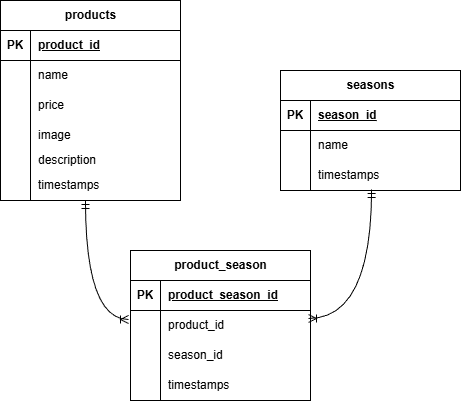

The diagram above was exported from draw.io. Its source (the exported page's mxGraphModel, read from the mxfile embedded in the PNG):
<mxGraphModel dx="553" dy="471" grid="1" gridSize="10" guides="1" tooltips="1" connect="1" arrows="1" fold="1" page="1" pageScale="1" pageWidth="827" pageHeight="1169" math="0" shadow="0">
  <root>
    <mxCell id="0" />
    <mxCell id="1" parent="0" />
    <mxCell id="2" value="products" style="shape=table;startSize=30;container=1;collapsible=1;childLayout=tableLayout;fixedRows=1;rowLines=0;fontStyle=1;align=center;resizeLast=1;html=1;" parent="1" vertex="1">
      <mxGeometry x="40" y="150" width="180" height="200" as="geometry" />
    </mxCell>
    <mxCell id="3" value="" style="shape=tableRow;horizontal=0;startSize=0;swimlaneHead=0;swimlaneBody=0;fillColor=none;collapsible=0;dropTarget=0;points=[[0,0.5],[1,0.5]];portConstraint=eastwest;top=0;left=0;right=0;bottom=1;" parent="2" vertex="1">
      <mxGeometry y="30" width="180" height="30" as="geometry" />
    </mxCell>
    <mxCell id="4" value="PK" style="shape=partialRectangle;connectable=0;fillColor=none;top=0;left=0;bottom=0;right=0;fontStyle=1;overflow=hidden;whiteSpace=wrap;html=1;" parent="3" vertex="1">
      <mxGeometry width="30" height="30" as="geometry">
        <mxRectangle width="30" height="30" as="alternateBounds" />
      </mxGeometry>
    </mxCell>
    <mxCell id="5" value="product_id" style="shape=partialRectangle;connectable=0;fillColor=none;top=0;left=0;bottom=0;right=0;align=left;spacingLeft=6;fontStyle=5;overflow=hidden;whiteSpace=wrap;html=1;" parent="3" vertex="1">
      <mxGeometry x="30" width="150" height="30" as="geometry">
        <mxRectangle width="150" height="30" as="alternateBounds" />
      </mxGeometry>
    </mxCell>
    <mxCell id="6" value="" style="shape=tableRow;horizontal=0;startSize=0;swimlaneHead=0;swimlaneBody=0;fillColor=none;collapsible=0;dropTarget=0;points=[[0,0.5],[1,0.5]];portConstraint=eastwest;top=0;left=0;right=0;bottom=0;" parent="2" vertex="1">
      <mxGeometry y="60" width="180" height="30" as="geometry" />
    </mxCell>
    <mxCell id="7" value="" style="shape=partialRectangle;connectable=0;fillColor=none;top=0;left=0;bottom=0;right=0;editable=1;overflow=hidden;whiteSpace=wrap;html=1;" parent="6" vertex="1">
      <mxGeometry width="30" height="30" as="geometry">
        <mxRectangle width="30" height="30" as="alternateBounds" />
      </mxGeometry>
    </mxCell>
    <mxCell id="8" value="name" style="shape=partialRectangle;connectable=0;fillColor=none;top=0;left=0;bottom=0;right=0;align=left;spacingLeft=6;overflow=hidden;whiteSpace=wrap;html=1;" parent="6" vertex="1">
      <mxGeometry x="30" width="150" height="30" as="geometry">
        <mxRectangle width="150" height="30" as="alternateBounds" />
      </mxGeometry>
    </mxCell>
    <mxCell id="9" value="" style="shape=tableRow;horizontal=0;startSize=0;swimlaneHead=0;swimlaneBody=0;fillColor=none;collapsible=0;dropTarget=0;points=[[0,0.5],[1,0.5]];portConstraint=eastwest;top=0;left=0;right=0;bottom=0;" parent="2" vertex="1">
      <mxGeometry y="90" width="180" height="30" as="geometry" />
    </mxCell>
    <mxCell id="10" value="" style="shape=partialRectangle;connectable=0;fillColor=none;top=0;left=0;bottom=0;right=0;editable=1;overflow=hidden;whiteSpace=wrap;html=1;" parent="9" vertex="1">
      <mxGeometry width="30" height="30" as="geometry">
        <mxRectangle width="30" height="30" as="alternateBounds" />
      </mxGeometry>
    </mxCell>
    <mxCell id="11" value="price" style="shape=partialRectangle;connectable=0;fillColor=none;top=0;left=0;bottom=0;right=0;align=left;spacingLeft=6;overflow=hidden;whiteSpace=wrap;html=1;" parent="9" vertex="1">
      <mxGeometry x="30" width="150" height="30" as="geometry">
        <mxRectangle width="150" height="30" as="alternateBounds" />
      </mxGeometry>
    </mxCell>
    <mxCell id="12" value="" style="shape=tableRow;horizontal=0;startSize=0;swimlaneHead=0;swimlaneBody=0;fillColor=none;collapsible=0;dropTarget=0;points=[[0,0.5],[1,0.5]];portConstraint=eastwest;top=0;left=0;right=0;bottom=0;" parent="2" vertex="1">
      <mxGeometry y="120" width="180" height="30" as="geometry" />
    </mxCell>
    <mxCell id="13" value="" style="shape=partialRectangle;connectable=0;fillColor=none;top=0;left=0;bottom=0;right=0;editable=1;overflow=hidden;whiteSpace=wrap;html=1;" parent="12" vertex="1">
      <mxGeometry width="30" height="30" as="geometry">
        <mxRectangle width="30" height="30" as="alternateBounds" />
      </mxGeometry>
    </mxCell>
    <mxCell id="14" value="image" style="shape=partialRectangle;connectable=0;fillColor=none;top=0;left=0;bottom=0;right=0;align=left;spacingLeft=6;overflow=hidden;whiteSpace=wrap;html=1;" parent="12" vertex="1">
      <mxGeometry x="30" width="150" height="30" as="geometry">
        <mxRectangle width="150" height="30" as="alternateBounds" />
      </mxGeometry>
    </mxCell>
    <mxCell id="15" value="" style="shape=tableRow;horizontal=0;startSize=0;swimlaneHead=0;swimlaneBody=0;fillColor=none;collapsible=0;dropTarget=0;points=[[0,0.5],[1,0.5]];portConstraint=eastwest;top=0;left=0;right=0;bottom=0;" parent="2" vertex="1">
      <mxGeometry y="150" width="180" height="20" as="geometry" />
    </mxCell>
    <mxCell id="16" value="" style="shape=partialRectangle;connectable=0;fillColor=none;top=0;left=0;bottom=0;right=0;editable=1;overflow=hidden;whiteSpace=wrap;html=1;" parent="15" vertex="1">
      <mxGeometry width="30" height="20" as="geometry">
        <mxRectangle width="30" height="20" as="alternateBounds" />
      </mxGeometry>
    </mxCell>
    <mxCell id="17" value="description" style="shape=partialRectangle;connectable=0;fillColor=none;top=0;left=0;bottom=0;right=0;align=left;spacingLeft=6;overflow=hidden;whiteSpace=wrap;html=1;" parent="15" vertex="1">
      <mxGeometry x="30" width="150" height="20" as="geometry">
        <mxRectangle width="150" height="20" as="alternateBounds" />
      </mxGeometry>
    </mxCell>
    <mxCell id="53" value="" style="shape=tableRow;horizontal=0;startSize=0;swimlaneHead=0;swimlaneBody=0;fillColor=none;collapsible=0;dropTarget=0;points=[[0,0.5],[1,0.5]];portConstraint=eastwest;top=0;left=0;right=0;bottom=0;" vertex="1" parent="2">
      <mxGeometry y="170" width="180" height="30" as="geometry" />
    </mxCell>
    <mxCell id="54" value="" style="shape=partialRectangle;connectable=0;fillColor=none;top=0;left=0;bottom=0;right=0;editable=1;overflow=hidden;whiteSpace=wrap;html=1;" vertex="1" parent="53">
      <mxGeometry width="30" height="30" as="geometry">
        <mxRectangle width="30" height="30" as="alternateBounds" />
      </mxGeometry>
    </mxCell>
    <mxCell id="55" value="timestamps" style="shape=partialRectangle;connectable=0;fillColor=none;top=0;left=0;bottom=0;right=0;align=left;spacingLeft=6;overflow=hidden;whiteSpace=wrap;html=1;" vertex="1" parent="53">
      <mxGeometry x="30" width="150" height="30" as="geometry">
        <mxRectangle width="150" height="30" as="alternateBounds" />
      </mxGeometry>
    </mxCell>
    <mxCell id="21" value="product_season" style="shape=table;startSize=30;container=1;collapsible=1;childLayout=tableLayout;fixedRows=1;rowLines=0;fontStyle=1;align=center;resizeLast=1;html=1;" parent="1" vertex="1">
      <mxGeometry x="170" y="400" width="180" height="150" as="geometry" />
    </mxCell>
    <mxCell id="22" value="" style="shape=tableRow;horizontal=0;startSize=0;swimlaneHead=0;swimlaneBody=0;fillColor=none;collapsible=0;dropTarget=0;points=[[0,0.5],[1,0.5]];portConstraint=eastwest;top=0;left=0;right=0;bottom=1;" parent="21" vertex="1">
      <mxGeometry y="30" width="180" height="30" as="geometry" />
    </mxCell>
    <mxCell id="23" value="PK" style="shape=partialRectangle;connectable=0;fillColor=none;top=0;left=0;bottom=0;right=0;fontStyle=1;overflow=hidden;whiteSpace=wrap;html=1;" parent="22" vertex="1">
      <mxGeometry width="30" height="30" as="geometry">
        <mxRectangle width="30" height="30" as="alternateBounds" />
      </mxGeometry>
    </mxCell>
    <mxCell id="24" value="product_season_id" style="shape=partialRectangle;connectable=0;fillColor=none;top=0;left=0;bottom=0;right=0;align=left;spacingLeft=6;fontStyle=5;overflow=hidden;whiteSpace=wrap;html=1;" parent="22" vertex="1">
      <mxGeometry x="30" width="150" height="30" as="geometry">
        <mxRectangle width="150" height="30" as="alternateBounds" />
      </mxGeometry>
    </mxCell>
    <mxCell id="25" value="" style="shape=tableRow;horizontal=0;startSize=0;swimlaneHead=0;swimlaneBody=0;fillColor=none;collapsible=0;dropTarget=0;points=[[0,0.5],[1,0.5]];portConstraint=eastwest;top=0;left=0;right=0;bottom=0;" parent="21" vertex="1">
      <mxGeometry y="60" width="180" height="30" as="geometry" />
    </mxCell>
    <mxCell id="26" value="" style="shape=partialRectangle;connectable=0;fillColor=none;top=0;left=0;bottom=0;right=0;editable=1;overflow=hidden;whiteSpace=wrap;html=1;" parent="25" vertex="1">
      <mxGeometry width="30" height="30" as="geometry">
        <mxRectangle width="30" height="30" as="alternateBounds" />
      </mxGeometry>
    </mxCell>
    <mxCell id="27" value="product_id" style="shape=partialRectangle;connectable=0;fillColor=none;top=0;left=0;bottom=0;right=0;align=left;spacingLeft=6;overflow=hidden;whiteSpace=wrap;html=1;" parent="25" vertex="1">
      <mxGeometry x="30" width="150" height="30" as="geometry">
        <mxRectangle width="150" height="30" as="alternateBounds" />
      </mxGeometry>
    </mxCell>
    <mxCell id="28" value="" style="shape=tableRow;horizontal=0;startSize=0;swimlaneHead=0;swimlaneBody=0;fillColor=none;collapsible=0;dropTarget=0;points=[[0,0.5],[1,0.5]];portConstraint=eastwest;top=0;left=0;right=0;bottom=0;" parent="21" vertex="1">
      <mxGeometry y="90" width="180" height="30" as="geometry" />
    </mxCell>
    <mxCell id="29" value="" style="shape=partialRectangle;connectable=0;fillColor=none;top=0;left=0;bottom=0;right=0;editable=1;overflow=hidden;whiteSpace=wrap;html=1;" parent="28" vertex="1">
      <mxGeometry width="30" height="30" as="geometry">
        <mxRectangle width="30" height="30" as="alternateBounds" />
      </mxGeometry>
    </mxCell>
    <mxCell id="30" value="season_id" style="shape=partialRectangle;connectable=0;fillColor=none;top=0;left=0;bottom=0;right=0;align=left;spacingLeft=6;overflow=hidden;whiteSpace=wrap;html=1;" parent="28" vertex="1">
      <mxGeometry x="30" width="150" height="30" as="geometry">
        <mxRectangle width="150" height="30" as="alternateBounds" />
      </mxGeometry>
    </mxCell>
    <mxCell id="83" value="" style="shape=tableRow;horizontal=0;startSize=0;swimlaneHead=0;swimlaneBody=0;fillColor=none;collapsible=0;dropTarget=0;points=[[0,0.5],[1,0.5]];portConstraint=eastwest;top=0;left=0;right=0;bottom=0;" vertex="1" parent="21">
      <mxGeometry y="120" width="180" height="30" as="geometry" />
    </mxCell>
    <mxCell id="84" value="" style="shape=partialRectangle;connectable=0;fillColor=none;top=0;left=0;bottom=0;right=0;editable=1;overflow=hidden;whiteSpace=wrap;html=1;" vertex="1" parent="83">
      <mxGeometry width="30" height="30" as="geometry">
        <mxRectangle width="30" height="30" as="alternateBounds" />
      </mxGeometry>
    </mxCell>
    <mxCell id="85" value="timestamps" style="shape=partialRectangle;connectable=0;fillColor=none;top=0;left=0;bottom=0;right=0;align=left;spacingLeft=6;overflow=hidden;whiteSpace=wrap;html=1;" vertex="1" parent="83">
      <mxGeometry x="30" width="150" height="30" as="geometry">
        <mxRectangle width="150" height="30" as="alternateBounds" />
      </mxGeometry>
    </mxCell>
    <mxCell id="34" value="seasons" style="shape=table;startSize=30;container=1;collapsible=1;childLayout=tableLayout;fixedRows=1;rowLines=0;fontStyle=1;align=center;resizeLast=1;html=1;" parent="1" vertex="1">
      <mxGeometry x="320" y="220" width="180" height="120" as="geometry" />
    </mxCell>
    <mxCell id="35" value="" style="shape=tableRow;horizontal=0;startSize=0;swimlaneHead=0;swimlaneBody=0;fillColor=none;collapsible=0;dropTarget=0;points=[[0,0.5],[1,0.5]];portConstraint=eastwest;top=0;left=0;right=0;bottom=1;" parent="34" vertex="1">
      <mxGeometry y="30" width="180" height="30" as="geometry" />
    </mxCell>
    <mxCell id="36" value="PK" style="shape=partialRectangle;connectable=0;fillColor=none;top=0;left=0;bottom=0;right=0;fontStyle=1;overflow=hidden;whiteSpace=wrap;html=1;" parent="35" vertex="1">
      <mxGeometry width="30" height="30" as="geometry">
        <mxRectangle width="30" height="30" as="alternateBounds" />
      </mxGeometry>
    </mxCell>
    <mxCell id="37" value="season_id" style="shape=partialRectangle;connectable=0;fillColor=none;top=0;left=0;bottom=0;right=0;align=left;spacingLeft=6;fontStyle=5;overflow=hidden;whiteSpace=wrap;html=1;" parent="35" vertex="1">
      <mxGeometry x="30" width="150" height="30" as="geometry">
        <mxRectangle width="150" height="30" as="alternateBounds" />
      </mxGeometry>
    </mxCell>
    <mxCell id="38" value="" style="shape=tableRow;horizontal=0;startSize=0;swimlaneHead=0;swimlaneBody=0;fillColor=none;collapsible=0;dropTarget=0;points=[[0,0.5],[1,0.5]];portConstraint=eastwest;top=0;left=0;right=0;bottom=0;" parent="34" vertex="1">
      <mxGeometry y="60" width="180" height="30" as="geometry" />
    </mxCell>
    <mxCell id="39" value="" style="shape=partialRectangle;connectable=0;fillColor=none;top=0;left=0;bottom=0;right=0;editable=1;overflow=hidden;whiteSpace=wrap;html=1;" parent="38" vertex="1">
      <mxGeometry width="30" height="30" as="geometry">
        <mxRectangle width="30" height="30" as="alternateBounds" />
      </mxGeometry>
    </mxCell>
    <mxCell id="40" value="name" style="shape=partialRectangle;connectable=0;fillColor=none;top=0;left=0;bottom=0;right=0;align=left;spacingLeft=6;overflow=hidden;whiteSpace=wrap;html=1;" parent="38" vertex="1">
      <mxGeometry x="30" width="150" height="30" as="geometry">
        <mxRectangle width="150" height="30" as="alternateBounds" />
      </mxGeometry>
    </mxCell>
    <mxCell id="80" value="" style="shape=tableRow;horizontal=0;startSize=0;swimlaneHead=0;swimlaneBody=0;fillColor=none;collapsible=0;dropTarget=0;points=[[0,0.5],[1,0.5]];portConstraint=eastwest;top=0;left=0;right=0;bottom=0;" vertex="1" parent="34">
      <mxGeometry y="90" width="180" height="30" as="geometry" />
    </mxCell>
    <mxCell id="81" value="" style="shape=partialRectangle;connectable=0;fillColor=none;top=0;left=0;bottom=0;right=0;editable=1;overflow=hidden;whiteSpace=wrap;html=1;" vertex="1" parent="80">
      <mxGeometry width="30" height="30" as="geometry">
        <mxRectangle width="30" height="30" as="alternateBounds" />
      </mxGeometry>
    </mxCell>
    <mxCell id="82" value="timestamps" style="shape=partialRectangle;connectable=0;fillColor=none;top=0;left=0;bottom=0;right=0;align=left;spacingLeft=6;overflow=hidden;whiteSpace=wrap;html=1;" vertex="1" parent="80">
      <mxGeometry x="30" width="150" height="30" as="geometry">
        <mxRectangle width="150" height="30" as="alternateBounds" />
      </mxGeometry>
    </mxCell>
    <mxCell id="51" value="" style="edgeStyle=orthogonalEdgeStyle;fontSize=12;html=1;endArrow=ERoneToMany;startArrow=ERmandOne;exitX=0.472;exitY=1;exitDx=0;exitDy=0;exitPerimeter=0;entryX=-0.011;entryY=0.3;entryDx=0;entryDy=0;entryPerimeter=0;curved=1;" parent="1" source="53" target="25" edge="1">
      <mxGeometry width="100" height="100" relative="1" as="geometry">
        <mxPoint x="115.05999999999995" y="363" as="sourcePoint" />
        <mxPoint x="290" y="290" as="targetPoint" />
      </mxGeometry>
    </mxCell>
    <mxCell id="52" value="" style="edgeStyle=orthogonalEdgeStyle;fontSize=12;html=1;endArrow=ERoneToMany;startArrow=ERmandOne;curved=1;exitX=0.506;exitY=0.967;exitDx=0;exitDy=0;exitPerimeter=0;entryX=0.989;entryY=0.267;entryDx=0;entryDy=0;entryPerimeter=0;" parent="1" source="80" target="25" edge="1">
      <mxGeometry width="100" height="100" relative="1" as="geometry">
        <mxPoint x="190" y="390" as="sourcePoint" />
        <mxPoint x="290" y="290" as="targetPoint" />
      </mxGeometry>
    </mxCell>
  </root>
</mxGraphModel>